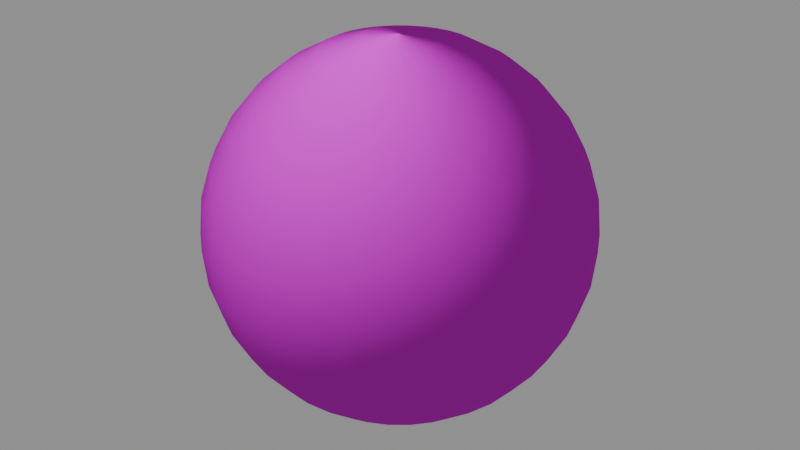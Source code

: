 # Source: wood_planks.blend  (saved by Blender 5.1.30; exported with 4.5.12 LTS)
import bpy
from mathutils import Matrix  # noqa: F401  (used for matrix-valued properties, if any)

bpy.ops.wm.read_factory_settings(use_empty=True)
scene = bpy.context.scene
scene.name = 'Scene'

# ---- collections
col_collection = bpy.data.collections.new('Collection'); scene.collection.children.link(col_collection)

# ---- images (referenced by path relative to the original .blend; pixels are not part of the script)
import os
ASSET_DIR = os.environ.get("B2B_ASSET_DIR", "")  # directory of the original .blend (textures are referenced by path, not embedded)
HERE = os.path.dirname(os.path.abspath(__file__))  # packed textures are extracted next to this script under _unpacked/

def load_image(name, relpath, width, height, colorspace="sRGB"):
    """Load a texture the original file referenced (path relative to the .blend, or extracted next to this script)."""
    p = next((c for c in (os.path.join(HERE, relpath), os.path.join(ASSET_DIR, relpath)) if relpath and os.path.exists(c)), "")
    if p:
        img = bpy.data.images.load(p, check_existing=True)
        img.name = name
    else:  # same state as the original file: an image datablock whose file is absent (Cycles renders it pink)
        img = bpy.data.images.new(name, width, height)
        img.source = "FILE"
        img.filepath = "//" + (relpath or name)
    img.colorspace_settings.name = colorspace
    return img
img_wood_planks_c_png = load_image('wood_planks_c.png', 'wood_planks_c.png', 1024, 1024, 'sRGB')
img_wood_planks_n_png = load_image('wood_planks_n.png', 'wood_planks_n.png', 1024, 1024, 'Non-Color')

# ---- materials (node trees are filled in below, after node groups)
mat_wood_planks = bpy.data.materials.new('wood_planks')
mat_wood_planks.use_backface_culling = True

# ---- material node trees
mat_wood_planks.use_nodes = True; mat_wood_planks.node_tree.nodes.clear()
_N = mat_wood_planks.node_tree.nodes; _L = mat_wood_planks.node_tree.links
n0 = _N.new('ShaderNodeBsdfPrincipled'); n0.name = 'Principled BSDF'; n0.location = (-10, 106)
n0.inputs[2].default_value = 1.0
n0.inputs[13].default_value = 0.0
n1 = _N.new('ShaderNodeOutputMaterial'); n1.name = 'Material Output'; n1.location = (390, 106)
n2 = _N.new('ShaderNodeTexImage'); n2.name = 'Image Texture'; n2.location = (-715, 377)
n2.image = img_wood_planks_c_png
n2.interpolation = 'Closest'
n3 = _N.new('ShaderNodeTexImage'); n3.name = 'Image Texture.002'; n3.location = (-712, -83)
n3.image = img_wood_planks_n_png
n3.interpolation = 'Closest'
n4 = _N.new('ShaderNodeNormalMap'); n4.name = 'Normal Map'; n4.location = (-331, -73)
_L.new(n0.outputs[0], n1.inputs[0])
_L.new(n2.outputs[0], n0.inputs[0])
_L.new(n3.outputs[0], n4.inputs[1])
_L.new(n4.outputs[0], n0.inputs[5])
n1.is_active_output = True

# ---- meshes
me_sphere = bpy.data.meshes.new('Sphere')
me_sphere.from_pydata([(0.0, 0.0, 0.5), (0.0, 0.2778, 0.4157), (0.0, 0.4157, 0.2778), (0.0, 0.4904, 0.09755), (0.0, 0.5, 0.0), (0.0, 0.4904, -0.09755), (0.0, 0.4157, -0.2778), (0.0, 0.0, -0.5), (0.01903, 0.09567, 0.4904), (0.03733, 0.1877, 0.4619), (0.05419, 0.2724, 0.4157), (0.06897, 0.3468, 0.3536), (0.08111, 0.4077, 0.2778), (0.09012, 0.4531, 0.1913), (0.09567, 0.481, 0.09755), (0.09755, 0.4904, 0.0), (0.09567, 0.481, -0.09755), (0.09012, 0.4531, -0.1913), (0.08111, 0.4077, -0.2778), (0.06897, 0.3468, -0.3536), (0.05419, 0.2724, -0.4157), (0.03733, 0.1877, -0.4619), (0.01903, 0.09567, -0.4904), (0.03733, 0.09012, 0.4904), (0.07322, 0.1768, 0.4619), (0.1063, 0.2566, 0.4157), (0.1353, 0.3266, 0.3536), (0.1591, 0.3841, 0.2778), (0.1768, 0.4268, 0.1913), (0.1877, 0.4531, 0.09755), (0.1913, 0.4619, 0.0), (0.1877, 0.4531, -0.09755), (0.1768, 0.4268, -0.1913), (0.1591, 0.3841, -0.2778), (0.1353, 0.3266, -0.3536), (0.1063, 0.2566, -0.4157), (0.07322, 0.1768, -0.4619), (0.03733, 0.09012, -0.4904), (0.05419, 0.08111, 0.4904), (0.1063, 0.1591, 0.4619), (0.1543, 0.231, 0.4157), (0.1964, 0.294, 0.3536), (0.231, 0.3457, 0.2778), (0.2566, 0.3841, 0.1913), (0.2724, 0.4077, 0.09755), (0.2778, 0.4157, 0.0), (0.2724, 0.4077, -0.09755), (0.2566, 0.3841, -0.1913), (0.231, 0.3457, -0.2778), (0.1964, 0.294, -0.3536), (0.1543, 0.231, -0.4157), (0.1063, 0.1591, -0.4619), (0.05419, 0.08111, -0.4904), (0.06897, 0.06897, 0.4904), (0.1353, 0.1353, 0.4619), (0.1964, 0.1964, 0.4157), (0.25, 0.25, 0.3536), (0.294, 0.294, 0.2778), (0.3266, 0.3266, 0.1913), (0.3468, 0.3468, 0.09755), (0.3536, 0.3536, 0.0), (0.3468, 0.3468, -0.09755), (0.3266, 0.3266, -0.1913), (0.294, 0.294, -0.2778), (0.25, 0.25, -0.3536), (0.1964, 0.1964, -0.4157), (0.1353, 0.1353, -0.4619), (0.06897, 0.06897, -0.4904), (0.08111, 0.05419, 0.4904), (0.1591, 0.1063, 0.4619), (0.231, 0.1543, 0.4157), (0.294, 0.1964, 0.3536), (0.3457, 0.231, 0.2778), (0.3841, 0.2566, 0.1913), (0.4077, 0.2724, 0.09755), (0.4157, 0.2778, 0.0), (0.4077, 0.2724, -0.09755), (0.3841, 0.2566, -0.1913), (0.3457, 0.231, -0.2778), (0.294, 0.1964, -0.3536), (0.231, 0.1543, -0.4157), (0.1591, 0.1063, -0.4619), (0.08111, 0.05419, -0.4904), (0.09012, 0.03733, 0.4904), (0.1768, 0.07322, 0.4619), (0.2566, 0.1063, 0.4157), (0.3266, 0.1353, 0.3536), (0.3841, 0.1591, 0.2778), (0.4268, 0.1768, 0.1913), (0.4531, 0.1877, 0.09755), (0.4619, 0.1913, 0.0), (0.4531, 0.1877, -0.09755), (0.4268, 0.1768, -0.1913), (0.3841, 0.1591, -0.2778), (0.3266, 0.1353, -0.3536), (0.2566, 0.1063, -0.4157), (0.1768, 0.07322, -0.4619), (0.09012, 0.03733, -0.4904), (0.09567, 0.01903, 0.4904), (0.1877, 0.03733, 0.4619), (0.2724, 0.05419, 0.4157), (0.3468, 0.06897, 0.3536), (0.4077, 0.08111, 0.2778), (0.4531, 0.09012, 0.1913), (0.481, 0.09567, 0.09755), (0.4904, 0.09755, 0.0), (0.481, 0.09567, -0.09755), (0.4531, 0.09012, -0.1913), (0.4077, 0.08111, -0.2778), (0.3468, 0.06897, -0.3536), (0.2724, 0.05419, -0.4157), (0.1877, 0.03733, -0.4619), (0.09567, 0.01903, -0.4904), (0.09755, -5.588e-09, 0.4904), (0.1913, -1.118e-08, 0.4619), (0.2778, -2.608e-08, 0.4157), (0.3536, 7.451e-09, 0.3536), (0.4157, -4.47e-08, 0.2778), (0.4619, 2.235e-08, 0.1913), (0.4904, -4.47e-08, 0.09755), (0.5, -8.196e-08, 0.0), (0.4904, -4.47e-08, -0.09755), (0.4619, 2.235e-08, -0.1913), (0.4157, -4.47e-08, -0.2778), (0.3536, 7.451e-09, -0.3536), (0.2778, -2.608e-08, -0.4157), (0.1913, -1.118e-08, -0.4619), (0.09755, -5.588e-09, -0.4904), (0.09567, -0.01903, 0.4904), (0.1877, -0.03733, 0.4619), (0.2724, -0.05419, 0.4157), (0.3468, -0.06897, 0.3536), (0.4077, -0.08111, 0.2778), (0.4531, -0.09012, 0.1913), (0.481, -0.09567, 0.09755), (0.4904, -0.09755, 0.0), (0.481, -0.09567, -0.09755), (0.4531, -0.09012, -0.1913), (0.4077, -0.08111, -0.2778), (0.3468, -0.06897, -0.3536), (0.2724, -0.05419, -0.4157), (0.1877, -0.03733, -0.4619), (0.09567, -0.01903, -0.4904), (0.09012, -0.03733, 0.4904), (0.1768, -0.07322, 0.4619), (0.2566, -0.1063, 0.4157), (0.3266, -0.1353, 0.3536), (0.3841, -0.1591, 0.2778), (0.4268, -0.1768, 0.1913), (0.4531, -0.1877, 0.09755), (0.4619, -0.1913, 0.0), (0.4531, -0.1877, -0.09755), (0.4268, -0.1768, -0.1913), (0.3841, -0.1591, -0.2778), (0.3266, -0.1353, -0.3536), (0.2566, -0.1063, -0.4157), (0.1768, -0.07322, -0.4619), (0.09012, -0.03733, -0.4904), (0.08111, -0.05419, 0.4904), (0.1591, -0.1063, 0.4619), (0.231, -0.1543, 0.4157), (0.294, -0.1964, 0.3536), (0.3457, -0.231, 0.2778), (0.3841, -0.2566, 0.1913), (0.4077, -0.2724, 0.09755), (0.4157, -0.2778, 0.0), (0.4077, -0.2724, -0.09755), (0.3841, -0.2566, -0.1913), (0.3457, -0.231, -0.2778), (0.294, -0.1964, -0.3536), (0.231, -0.1543, -0.4157), (0.1591, -0.1063, -0.4619), (0.08111, -0.05419, -0.4904), (0.06897, -0.06897, 0.4904), (0.1353, -0.1353, 0.4619), (0.1964, -0.1964, 0.4157), (0.25, -0.25, 0.3536), (0.294, -0.294, 0.2778), (0.3266, -0.3266, 0.1913), (0.3468, -0.3468, 0.09755), (0.3536, -0.3536, 0.0), (0.3468, -0.3468, -0.09755), (0.3266, -0.3266, -0.1913), (0.294, -0.294, -0.2778), (0.25, -0.25, -0.3536), (0.1964, -0.1964, -0.4157), (0.1353, -0.1353, -0.4619), (0.06897, -0.06897, -0.4904), (0.05419, -0.08111, 0.4904), (0.1063, -0.1591, 0.4619), (0.1543, -0.231, 0.4157), (0.1964, -0.294, 0.3536), (0.231, -0.3457, 0.2778), (0.2566, -0.3841, 0.1913), (0.2724, -0.4077, 0.09755), (0.2778, -0.4157, 0.0), (0.2724, -0.4077, -0.09755), (0.2566, -0.3841, -0.1913), (0.231, -0.3457, -0.2778), (0.1964, -0.294, -0.3536), (0.1543, -0.231, -0.4157), (0.1063, -0.1591, -0.4619), (0.05419, -0.08111, -0.4904), (0.03733, -0.09012, 0.4904), (0.07322, -0.1768, 0.4619), (0.1063, -0.2566, 0.4157), (0.1353, -0.3266, 0.3536), (0.1591, -0.3841, 0.2778), (0.1768, -0.4268, 0.1913), (0.1877, -0.4531, 0.09755), (0.1913, -0.4619, 0.0), (0.1877, -0.4531, -0.09755), (0.1768, -0.4268, -0.1913), (0.1591, -0.3841, -0.2778), (0.1353, -0.3266, -0.3536), (0.1063, -0.2566, -0.4157), (0.07322, -0.1768, -0.4619), (0.03733, -0.09012, -0.4904), (0.01903, -0.09567, 0.4904), (0.03733, -0.1877, 0.4619), (0.05419, -0.2724, 0.4157), (0.06897, -0.3468, 0.3536), (0.08111, -0.4077, 0.2778), (0.09012, -0.4531, 0.1913), (0.09567, -0.481, 0.09755), (0.09754, -0.4904, 0.0), (0.09567, -0.481, -0.09755), (0.09012, -0.4531, -0.1913), (0.08111, -0.4077, -0.2778), (0.06897, -0.3468, -0.3536), (0.05419, -0.2724, -0.4157), (0.03733, -0.1877, -0.4619), (0.01903, -0.09567, -0.4904), (-3.725e-09, -0.09755, 0.4904), (-2.608e-08, -0.1913, 0.4619), (-4.843e-08, -0.2778, 0.4157), (-7.451e-09, -0.3536, 0.3536), (-5.215e-08, -0.4157, 0.2778), (1.49e-08, -0.4619, 0.1913), (-6.706e-08, -0.4904, 0.09755), (-1.639e-07, -0.5, 0.0), (-6.706e-08, -0.4904, -0.09755), (1.49e-08, -0.4619, -0.1913), (-5.215e-08, -0.4157, -0.2778), (-7.451e-09, -0.3536, -0.3536), (-4.843e-08, -0.2778, -0.4157), (-2.608e-08, -0.1913, -0.4619), (-3.725e-09, -0.09755, -0.4904), (-0.01903, -0.09567, 0.4904), (-0.03733, -0.1877, 0.4619), (-0.05419, -0.2724, 0.4157), (-0.06897, -0.3468, 0.3536), (-0.08111, -0.4077, 0.2778), (-0.09012, -0.4531, 0.1913), (-0.09567, -0.481, 0.09755), (-0.09755, -0.4904, 0.0), (-0.09567, -0.481, -0.09755), (-0.09012, -0.4531, -0.1913), (-0.08111, -0.4077, -0.2778), (-0.06897, -0.3468, -0.3536), (-0.05419, -0.2724, -0.4157), (-0.03733, -0.1877, -0.4619), (-0.01903, -0.09567, -0.4904), (-0.03733, -0.09012, 0.4904), (-0.07322, -0.1768, 0.4619), (-0.1063, -0.2566, 0.4157), (-0.1353, -0.3266, 0.3536), (-0.1591, -0.3841, 0.2778), (-0.1768, -0.4268, 0.1913), (-0.1877, -0.4531, 0.09755), (-0.1913, -0.4619, 0.0), (-0.1877, -0.4531, -0.09755), (-0.1768, -0.4268, -0.1913), (-0.1591, -0.3841, -0.2778), (-0.1353, -0.3266, -0.3536), (-0.1063, -0.2566, -0.4157), (-0.07322, -0.1768, -0.4619), (-0.03733, -0.09012, -0.4904), (-0.05419, -0.08111, 0.4904), (-0.1063, -0.1591, 0.4619), (-0.1543, -0.231, 0.4157), (-0.1964, -0.294, 0.3536), (-0.231, -0.3457, 0.2778), (-0.2566, -0.3841, 0.1913), (-0.2724, -0.4077, 0.09755), (-0.2778, -0.4157, 0.0), (-0.2724, -0.4077, -0.09755), (-0.2566, -0.3841, -0.1913), (-0.231, -0.3457, -0.2778), (-0.1964, -0.294, -0.3536), (-0.1543, -0.231, -0.4157), (-0.1063, -0.1591, -0.4619), (-0.05419, -0.08111, -0.4904), (-0.06897, -0.06897, 0.4904), (-0.1353, -0.1353, 0.4619), (-0.1964, -0.1964, 0.4157), (-0.25, -0.25, 0.3536), (-0.294, -0.294, 0.2778), (-0.3266, -0.3266, 0.1913), (-0.3468, -0.3468, 0.09755), (-0.3536, -0.3536, 0.0), (-0.3468, -0.3468, -0.09755), (-0.3266, -0.3266, -0.1913), (-0.294, -0.294, -0.2778), (-0.25, -0.25, -0.3536), (-0.1964, -0.1964, -0.4157), (-0.1353, -0.1353, -0.4619), (-0.06897, -0.06897, -0.4904), (-0.08111, -0.05419, 0.4904), (-0.1591, -0.1063, 0.4619), (-0.231, -0.1543, 0.4157), (-0.294, -0.1964, 0.3536), (-0.3457, -0.231, 0.2778), (-0.3841, -0.2566, 0.1913), (-0.4077, -0.2724, 0.09755), (-0.4157, -0.2778, 0.0), (-0.4077, -0.2724, -0.09755), (-0.3841, -0.2566, -0.1913), (-0.3457, -0.231, -0.2778), (-0.294, -0.1964, -0.3536), (-0.231, -0.1543, -0.4157), (-0.1591, -0.1063, -0.4619), (-0.08111, -0.05419, -0.4904), (-0.09012, -0.03733, 0.4904), (-0.1768, -0.07322, 0.4619), (-0.2566, -0.1063, 0.4157), (-0.3266, -0.1353, 0.3536), (-0.3841, -0.1591, 0.2778), (-0.4268, -0.1768, 0.1913), (-0.4531, -0.1877, 0.09755), (-0.4619, -0.1913, 0.0), (-0.4531, -0.1877, -0.09755), (-0.4268, -0.1768, -0.1913), (-0.3841, -0.1591, -0.2778), (-0.3266, -0.1353, -0.3536), (-0.2566, -0.1063, -0.4157), (-0.1768, -0.07322, -0.4619), (-0.09012, -0.03733, -0.4904), (-0.09567, -0.01903, 0.4904), (-0.1877, -0.03733, 0.4619), (-0.2724, -0.05419, 0.4157), (-0.3468, -0.06897, 0.3536), (-0.4077, -0.08111, 0.2778), (-0.4531, -0.09012, 0.1913), (-0.481, -0.09567, 0.09755), (-0.4904, -0.09754, 0.0), (-0.481, -0.09567, -0.09755), (-0.4531, -0.09012, -0.1913), (-0.4077, -0.08111, -0.2778), (-0.3468, -0.06897, -0.3536), (-0.2724, -0.05419, -0.4157), (-0.1877, -0.03733, -0.4619), (-0.09567, -0.01903, -0.4904), (-0.09755, 9.313e-09, 0.4904), (-0.1913, 2.608e-08, 0.4619), (-0.2778, 7.451e-08, 0.4157), (-0.3536, 1.49e-08, 0.3536), (-0.4157, 8.196e-08, 0.2778), (-0.4619, 7.451e-09, 0.1913), (-0.4904, 1.341e-07, 0.09755), (-0.5, 2.235e-07, 0.0), (-0.4904, 1.341e-07, -0.09755), (-0.4619, 7.451e-09, -0.1913), (-0.4157, 8.196e-08, -0.2778), (-0.3536, 1.49e-08, -0.3536), (-0.2778, 7.451e-08, -0.4157), (-0.1913, 2.608e-08, -0.4619), (-0.09755, 9.313e-09, -0.4904), (-0.09567, 0.01903, 0.4904), (-0.1877, 0.03733, 0.4619), (-0.2724, 0.05419, 0.4157), (-0.3468, 0.06897, 0.3536), (-0.4077, 0.08111, 0.2778), (-0.4531, 0.09012, 0.1913), (-0.481, 0.09567, 0.09755), (-0.4904, 0.09755, 0.0), (-0.481, 0.09567, -0.09755), (-0.4531, 0.09012, -0.1913), (-0.4077, 0.08111, -0.2778), (-0.3468, 0.06897, -0.3536), (-0.2724, 0.05419, -0.4157), (-0.1877, 0.03733, -0.4619), (-0.09567, 0.01903, -0.4904), (-0.09012, 0.03733, 0.4904), (-0.1768, 0.07322, 0.4619), (-0.2566, 0.1063, 0.4157), (-0.3266, 0.1353, 0.3536), (-0.3841, 0.1591, 0.2778), (-0.4268, 0.1768, 0.1913), (-0.4531, 0.1877, 0.09755), (-0.4619, 0.1913, 0.0), (-0.4531, 0.1877, -0.09755), (-0.4268, 0.1768, -0.1913), (-0.3841, 0.1591, -0.2778), (-0.3266, 0.1353, -0.3536), (-0.2566, 0.1063, -0.4157), (-0.1768, 0.07322, -0.4619), (-0.09012, 0.03733, -0.4904), (-0.08111, 0.05419, 0.4904), (-0.1591, 0.1063, 0.4619), (-0.231, 0.1543, 0.4157), (-0.294, 0.1964, 0.3536), (-0.3457, 0.231, 0.2778), (-0.3841, 0.2566, 0.1913), (-0.4077, 0.2724, 0.09755), (-0.4157, 0.2778, 0.0), (-0.4077, 0.2724, -0.09755), (-0.3841, 0.2566, -0.1913), (-0.3457, 0.231, -0.2778), (-0.294, 0.1964, -0.3536), (-0.231, 0.1543, -0.4157), (-0.1591, 0.1063, -0.4619), (-0.08111, 0.05419, -0.4904), (-0.06897, 0.06897, 0.4904), (-0.1353, 0.1353, 0.4619), (-0.1964, 0.1964, 0.4157), (-0.25, 0.25, 0.3536), (-0.294, 0.294, 0.2778), (-0.3266, 0.3266, 0.1913), (-0.3468, 0.3468, 0.09755), (-0.3536, 0.3536, 0.0), (-0.3468, 0.3468, -0.09755), (-0.3266, 0.3266, -0.1913), (-0.294, 0.294, -0.2778), (-0.25, 0.25, -0.3536), (-0.1964, 0.1964, -0.4157), (-0.1353, 0.1353, -0.4619), (-0.06897, 0.06897, -0.4904), (-0.05419, 0.08111, 0.4904), (-0.1063, 0.1591, 0.4619), (-0.1543, 0.231, 0.4157), (-0.1964, 0.294, 0.3536), (-0.231, 0.3457, 0.2778), (-0.2566, 0.3841, 0.1913), (-0.2724, 0.4077, 0.09755), (-0.2778, 0.4157, 0.0), (-0.2724, 0.4077, -0.09755), (-0.2566, 0.3841, -0.1913), (-0.231, 0.3457, -0.2778), (-0.1964, 0.294, -0.3536), (-0.1543, 0.231, -0.4157), (-0.1063, 0.1591, -0.4619), (-0.05419, 0.08111, -0.4904), (-0.03733, 0.09012, 0.4904), (-0.07322, 0.1768, 0.4619), (-0.1063, 0.2566, 0.4157), (-0.1353, 0.3266, 0.3536), (-0.1591, 0.3841, 0.2778), (-0.1768, 0.4268, 0.1913), (-0.1877, 0.4531, 0.09755), (-0.1913, 0.4619, 0.0), (-0.1877, 0.4531, -0.09755), (-0.1768, 0.4268, -0.1913), (-0.1591, 0.3841, -0.2778), (-0.1353, 0.3266, -0.3536), (-0.1063, 0.2566, -0.4157), (-0.07322, 0.1768, -0.4619), (-0.03733, 0.09012, -0.4904), (-0.01903, 0.09567, 0.4904), (-0.03733, 0.1877, 0.4619), (-0.05419, 0.2724, 0.4157), (-0.06897, 0.3468, 0.3536), (-0.08111, 0.4077, 0.2778), (-0.09012, 0.4531, 0.1913), (-0.09567, 0.481, 0.09755), (-0.09754, 0.4904, 0.0), (-0.09567, 0.481, -0.09755), (-0.09012, 0.4531, -0.1913), (-0.08111, 0.4077, -0.2778), (-0.06897, 0.3468, -0.3536), (-0.05419, 0.2724, -0.4157), (-0.03733, 0.1877, -0.4619), (-0.01903, 0.09567, -0.4904), (7.451e-09, 0.09755, 0.4904), (3.353e-08, 0.1913, 0.4619), (4.47e-08, 0.3536, 0.3536), (2.98e-08, 0.4619, 0.1913), (2.98e-08, 0.4619, -0.1913), (4.47e-08, 0.3536, -0.3536), (1.08e-07, 0.2778, -0.4157), (3.353e-08, 0.1913, -0.4619), (7.451e-09, 0.09755, -0.4904)], [], [(477, 5, 16, 17), (1, 474, 9, 10), (6, 477, 17, 18), (475, 1, 10, 11), (478, 6, 18, 19), (2, 475, 11, 12), (479, 478, 19, 20), (476, 2, 12, 13), (480, 479, 20, 21), (3, 476, 13, 14), (481, 480, 21, 22), (4, 3, 14, 15), (473, 0, 8), (7, 481, 22), (5, 4, 15, 16), (474, 473, 8, 9), (16, 15, 30, 31), (9, 8, 23, 24), (17, 16, 31, 32), (10, 9, 24, 25), (18, 17, 32, 33), (11, 10, 25, 26), (19, 18, 33, 34), (12, 11, 26, 27), (20, 19, 34, 35), (13, 12, 27, 28), (21, 20, 35, 36), (14, 13, 28, 29), (22, 21, 36, 37), (15, 14, 29, 30), (8, 0, 23), (7, 22, 37), (35, 34, 49, 50), (28, 27, 42, 43), (36, 35, 50, 51), (29, 28, 43, 44), (37, 36, 51, 52), (30, 29, 44, 45), (23, 0, 38), (7, 37, 52), (31, 30, 45, 46), (24, 23, 38, 39), (32, 31, 46, 47), (25, 24, 39, 40), (33, 32, 47, 48), (26, 25, 40, 41), (34, 33, 48, 49), (27, 26, 41, 42), (39, 38, 53, 54), (47, 46, 61, 62), (40, 39, 54, 55), (48, 47, 62, 63), (41, 40, 55, 56), (49, 48, 63, 64), (42, 41, 56, 57), (50, 49, 64, 65), (43, 42, 57, 58), (51, 50, 65, 66), (44, 43, 58, 59), (52, 51, 66, 67), (45, 44, 59, 60), (38, 0, 53), (7, 52, 67), (46, 45, 60, 61), (58, 57, 72, 73), (66, 65, 80, 81), (59, 58, 73, 74), (67, 66, 81, 82), (60, 59, 74, 75), (53, 0, 68), (7, 67, 82), (61, 60, 75, 76), (54, 53, 68, 69), (62, 61, 76, 77), (55, 54, 69, 70), (63, 62, 77, 78), (56, 55, 70, 71), (64, 63, 78, 79), (57, 56, 71, 72), (65, 64, 79, 80), (77, 76, 91, 92), (70, 69, 84, 85), (78, 77, 92, 93), (71, 70, 85, 86), (79, 78, 93, 94), (72, 71, 86, 87), (80, 79, 94, 95), (73, 72, 87, 88), (81, 80, 95, 96), (74, 73, 88, 89), (82, 81, 96, 97), (75, 74, 89, 90), (68, 0, 83), (7, 82, 97), (76, 75, 90, 91), (69, 68, 83, 84), (96, 95, 110, 111), (89, 88, 103, 104), (97, 96, 111, 112), (90, 89, 104, 105), (83, 0, 98), (7, 97, 112), (91, 90, 105, 106), (84, 83, 98, 99), (92, 91, 106, 107), (85, 84, 99, 100), (93, 92, 107, 108), (86, 85, 100, 101), (94, 93, 108, 109), (87, 86, 101, 102), (95, 94, 109, 110), (88, 87, 102, 103), (108, 107, 122, 123), (101, 100, 115, 116), (109, 108, 123, 124), (102, 101, 116, 117), (110, 109, 124, 125), (103, 102, 117, 118), (111, 110, 125, 126), (104, 103, 118, 119), (112, 111, 126, 127), (105, 104, 119, 120), (98, 0, 113), (7, 112, 127), (106, 105, 120, 121), (99, 98, 113, 114), (107, 106, 121, 122), (100, 99, 114, 115), (127, 126, 141, 142), (120, 119, 134, 135), (113, 0, 128), (7, 127, 142), (121, 120, 135, 136), (114, 113, 128, 129), (122, 121, 136, 137), (115, 114, 129, 130), (123, 122, 137, 138), (116, 115, 130, 131), (124, 123, 138, 139), (117, 116, 131, 132), (125, 124, 139, 140), (118, 117, 132, 133), (126, 125, 140, 141), (119, 118, 133, 134), (131, 130, 145, 146), (139, 138, 153, 154), (132, 131, 146, 147), (140, 139, 154, 155), (133, 132, 147, 148), (141, 140, 155, 156), (134, 133, 148, 149), (142, 141, 156, 157), (135, 134, 149, 150), (128, 0, 143), (7, 142, 157), (136, 135, 150, 151), (129, 128, 143, 144), (137, 136, 151, 152), (130, 129, 144, 145), (138, 137, 152, 153), (150, 149, 164, 165), (143, 0, 158), (7, 157, 172), (151, 150, 165, 166), (144, 143, 158, 159), (152, 151, 166, 167), (145, 144, 159, 160), (153, 152, 167, 168), (146, 145, 160, 161), (154, 153, 168, 169), (147, 146, 161, 162), (155, 154, 169, 170), (148, 147, 162, 163), (156, 155, 170, 171), (149, 148, 163, 164), (157, 156, 171, 172), (169, 168, 183, 184), (162, 161, 176, 177), (170, 169, 184, 185), (163, 162, 177, 178), (171, 170, 185, 186), (164, 163, 178, 179), (172, 171, 186, 187), (165, 164, 179, 180), (158, 0, 173), (7, 172, 187), (166, 165, 180, 181), (159, 158, 173, 174), (167, 166, 181, 182), (160, 159, 174, 175), (168, 167, 182, 183), (161, 160, 175, 176), (173, 0, 188), (7, 187, 202), (181, 180, 195, 196), (174, 173, 188, 189), (182, 181, 196, 197), (175, 174, 189, 190), (183, 182, 197, 198), (176, 175, 190, 191), (184, 183, 198, 199), (177, 176, 191, 192), (185, 184, 199, 200), (178, 177, 192, 193), (186, 185, 200, 201), (179, 178, 193, 194), (187, 186, 201, 202), (180, 179, 194, 195), (192, 191, 206, 207), (200, 199, 214, 215), (193, 192, 207, 208), (201, 200, 215, 216), (194, 193, 208, 209), (202, 201, 216, 217), (195, 194, 209, 210), (188, 0, 203), (7, 202, 217), (196, 195, 210, 211), (189, 188, 203, 204), (197, 196, 211, 212), (190, 189, 204, 205), (198, 197, 212, 213), (191, 190, 205, 206), (199, 198, 213, 214), (211, 210, 225, 226), (204, 203, 218, 219), (212, 211, 226, 227), (205, 204, 219, 220), (213, 212, 227, 228), (206, 205, 220, 221), (214, 213, 228, 229), (207, 206, 221, 222), (215, 214, 229, 230), (208, 207, 222, 223), (216, 215, 230, 231), (209, 208, 223, 224), (217, 216, 231, 232), (210, 209, 224, 225), (203, 0, 218), (7, 217, 232), (230, 229, 244, 245), (223, 222, 237, 238), (231, 230, 245, 246), (224, 223, 238, 239), (232, 231, 246, 247), (225, 224, 239, 240), (218, 0, 233), (7, 232, 247), (226, 225, 240, 241), (219, 218, 233, 234), (227, 226, 241, 242), (220, 219, 234, 235), (228, 227, 242, 243), (221, 220, 235, 236), (229, 228, 243, 244), (222, 221, 236, 237), (242, 241, 256, 257), (235, 234, 249, 250), (243, 242, 257, 258), (236, 235, 250, 251), (244, 243, 258, 259), (237, 236, 251, 252), (245, 244, 259, 260), (238, 237, 252, 253), (246, 245, 260, 261), (239, 238, 253, 254), (247, 246, 261, 262), (240, 239, 254, 255), (233, 0, 248), (7, 247, 262), (241, 240, 255, 256), (234, 233, 248, 249), (261, 260, 275, 276), (254, 253, 268, 269), (262, 261, 276, 277), (255, 254, 269, 270), (248, 0, 263), (7, 262, 277), (256, 255, 270, 271), (249, 248, 263, 264), (257, 256, 271, 272), (250, 249, 264, 265), (258, 257, 272, 273), (251, 250, 265, 266), (259, 258, 273, 274), (252, 251, 266, 267), (260, 259, 274, 275), (253, 252, 267, 268), (265, 264, 279, 280), (273, 272, 287, 288), (266, 265, 280, 281), (274, 273, 288, 289), (267, 266, 281, 282), (275, 274, 289, 290), (268, 267, 282, 283), (276, 275, 290, 291), (269, 268, 283, 284), (277, 276, 291, 292), (270, 269, 284, 285), (263, 0, 278), (7, 277, 292), (271, 270, 285, 286), (264, 263, 278, 279), (272, 271, 286, 287), (284, 283, 298, 299), (292, 291, 306, 307), (285, 284, 299, 300), (278, 0, 293), (7, 292, 307), (286, 285, 300, 301), (279, 278, 293, 294), (287, 286, 301, 302), (280, 279, 294, 295), (288, 287, 302, 303), (281, 280, 295, 296), (289, 288, 303, 304), (282, 281, 296, 297), (290, 289, 304, 305), (283, 282, 297, 298), (291, 290, 305, 306), (303, 302, 317, 318), (296, 295, 310, 311), (304, 303, 318, 319), (297, 296, 311, 312), (305, 304, 319, 320), (298, 297, 312, 313), (306, 305, 320, 321), (299, 298, 313, 314), (307, 306, 321, 322), (300, 299, 314, 315), (293, 0, 308), (7, 307, 322), (301, 300, 315, 316), (294, 293, 308, 309), (302, 301, 316, 317), (295, 294, 309, 310), (322, 321, 336, 337), (315, 314, 329, 330), (308, 0, 323), (7, 322, 337), (316, 315, 330, 331), (309, 308, 323, 324), (317, 316, 331, 332), (310, 309, 324, 325), (318, 317, 332, 333), (311, 310, 325, 326), (319, 318, 333, 334), (312, 311, 326, 327), (320, 319, 334, 335), (313, 312, 327, 328), (321, 320, 335, 336), (314, 313, 328, 329), (326, 325, 340, 341), (334, 333, 348, 349), (327, 326, 341, 342), (335, 334, 349, 350), (328, 327, 342, 343), (336, 335, 350, 351), (329, 328, 343, 344), (337, 336, 351, 352), (330, 329, 344, 345), (323, 0, 338), (7, 337, 352), (331, 330, 345, 346), (324, 323, 338, 339), (332, 331, 346, 347), (325, 324, 339, 340), (333, 332, 347, 348), (345, 344, 359, 360), (338, 0, 353), (7, 352, 367), (346, 345, 360, 361), (339, 338, 353, 354), (347, 346, 361, 362), (340, 339, 354, 355), (348, 347, 362, 363), (341, 340, 355, 356), (349, 348, 363, 364), (342, 341, 356, 357), (350, 349, 364, 365), (343, 342, 357, 358), (351, 350, 365, 366), (344, 343, 358, 359), (352, 351, 366, 367), (364, 363, 378, 379), (357, 356, 371, 372), (365, 364, 379, 380), (358, 357, 372, 373), (366, 365, 380, 381), (359, 358, 373, 374), (367, 366, 381, 382), (360, 359, 374, 375), (353, 0, 368), (7, 367, 382), (361, 360, 375, 376), (354, 353, 368, 369), (362, 361, 376, 377), (355, 354, 369, 370), (363, 362, 377, 378), (356, 355, 370, 371), (7, 382, 397), (376, 375, 390, 391), (369, 368, 383, 384), (377, 376, 391, 392), (370, 369, 384, 385), (378, 377, 392, 393), (371, 370, 385, 386), (379, 378, 393, 394), (372, 371, 386, 387), (380, 379, 394, 395), (373, 372, 387, 388), (381, 380, 395, 396), (374, 373, 388, 389), (382, 381, 396, 397), (375, 374, 389, 390), (368, 0, 383), (395, 394, 409, 410), (388, 387, 402, 403), (396, 395, 410, 411), (389, 388, 403, 404), (397, 396, 411, 412), (390, 389, 404, 405), (383, 0, 398), (7, 397, 412), (391, 390, 405, 406), (384, 383, 398, 399), (392, 391, 406, 407), (385, 384, 399, 400), (393, 392, 407, 408), (386, 385, 400, 401), (394, 393, 408, 409), (387, 386, 401, 402), (399, 398, 413, 414), (407, 406, 421, 422), (400, 399, 414, 415), (408, 407, 422, 423), (401, 400, 415, 416), (409, 408, 423, 424), (402, 401, 416, 417), (410, 409, 424, 425), (403, 402, 417, 418), (411, 410, 425, 426), (404, 403, 418, 419), (412, 411, 426, 427), (405, 404, 419, 420), (398, 0, 413), (7, 412, 427), (406, 405, 420, 421), (418, 417, 432, 433), (426, 425, 440, 441), (419, 418, 433, 434), (427, 426, 441, 442), (420, 419, 434, 435), (413, 0, 428), (7, 427, 442), (421, 420, 435, 436), (414, 413, 428, 429), (422, 421, 436, 437), (415, 414, 429, 430), (423, 422, 437, 438), (416, 415, 430, 431), (424, 423, 438, 439), (417, 416, 431, 432), (425, 424, 439, 440), (437, 436, 451, 452), (430, 429, 444, 445), (438, 437, 452, 453), (431, 430, 445, 446), (439, 438, 453, 454), (432, 431, 446, 447), (440, 439, 454, 455), (433, 432, 447, 448), (441, 440, 455, 456), (434, 433, 448, 449), (442, 441, 456, 457), (435, 434, 449, 450), (428, 0, 443), (7, 442, 457), (436, 435, 450, 451), (429, 428, 443, 444), (456, 455, 470, 471), (449, 448, 463, 464), (457, 456, 471, 472), (450, 449, 464, 465), (443, 0, 458), (7, 457, 472), (451, 450, 465, 466), (444, 443, 458, 459), (452, 451, 466, 467), (445, 444, 459, 460), (453, 452, 467, 468), (446, 445, 460, 461), (454, 453, 468, 469), (447, 446, 461, 462), (455, 454, 469, 470), (448, 447, 462, 463), (460, 459, 474, 1), (468, 467, 477, 6), (461, 460, 1, 475), (469, 468, 6, 478), (462, 461, 475, 2), (470, 469, 478, 479), (463, 462, 2, 476), (471, 470, 479, 480), (464, 463, 476, 3), (472, 471, 480, 481), (465, 464, 3, 4), (458, 0, 473), (7, 472, 481), (466, 465, 4, 5), (459, 458, 473, 474), (467, 466, 5, 477)])
me_sphere.polygons.foreach_set('use_smooth', [True] * 512)
_uv = me_sphere.uv_layers.new(name='UVMap')
_uv.uv.foreach_set('vector', [1.0, 0.25, 1.0, 0.375, 0.9375, 0.375, 0.9375, 0.25, 1.0, 1.125, 1.0, 1.25, 0.9375, 1.25, 0.9375, 1.125, 1.0, 0.125, 1.0, 0.25, 0.9375, 0.25, 0.9375, 0.125, 1.0, 1.0, 1.0, 1.125, 0.9375, 1.125, 0.9375, 1.0, 1.0, 0.0, 1.0, 0.125, 0.9375, 0.125, 0.9375, 0.0, 1.0, 0.875, 1.0, 1.0, 0.9375, 1.0, 0.9375, 0.875, 1.0, -0.125, 1.0, 0.0, 0.9375, 0.0, 0.9375, -0.125, 1.0, 0.75, 1.0, 0.875, 0.9375, 0.875, 0.9375, 0.75, 1.0, -0.25, 1.0, -0.125, 0.9375, -0.125, 0.9375, -0.25, 1.0, 0.625, 1.0, 0.75, 0.9375, 0.75, 0.9375, 0.625, 1.0, -0.375, 1.0, -0.25, 0.9375, -0.25, 0.9375, -0.375, 1.0, 0.5, 1.0, 0.625, 0.9375, 0.625, 0.9375, 0.5, 1.0, 1.375, 0.9688, 1.5, 0.9375, 1.375, 0.9688, -0.5, 1.0, -0.375, 0.9375, -0.375, 1.0, 0.375, 1.0, 0.5, 0.9375, 0.5, 0.9375, 0.375, 1.0, 1.25, 1.0, 1.375, 0.9375, 1.375, 0.9375, 1.25, 0.9375, 0.375, 0.9375, 0.5, 0.875, 0.5, 0.875, 0.375, 0.9375, 1.25, 0.9375, 1.375, 0.875, 1.375, 0.875, 1.25, 0.9375, 0.25, 0.9375, 0.375, 0.875, 0.375, 0.875, 0.25, 0.9375, 1.125, 0.9375, 1.25, 0.875, 1.25, 0.875, 1.125, 0.9375, 0.125, 0.9375, 0.25, 0.875, 0.25, 0.875, 0.125, 0.9375, 1.0, 0.9375, 1.125, 0.875, 1.125, 0.875, 1.0, 0.9375, 0.0, 0.9375, 0.125, 0.875, 0.125, 0.875, 0.0, 0.9375, 0.875, 0.9375, 1.0, 0.875, 1.0, 0.875, 0.875, 0.9375, -0.125, 0.9375, 0.0, 0.875, 0.0, 0.875, -0.125, 0.9375, 0.75, 0.9375, 0.875, 0.875, 0.875, 0.875, 0.75, 0.9375, -0.25, 0.9375, -0.125, 0.875, -0.125, 0.875, -0.25, 0.9375, 0.625, 0.9375, 0.75, 0.875, 0.75, 0.875, 0.625, 0.9375, -0.375, 0.9375, -0.25, 0.875, -0.25, 0.875, -0.375, 0.9375, 0.5, 0.9375, 0.625, 0.875, 0.625, 0.875, 0.5, 0.9375, 1.375, 0.9062, 1.5, 0.875, 1.375, 0.9062, -0.5, 0.9375, -0.375, 0.875, -0.375, 0.875, -0.125, 0.875, 0.0, 0.8125, 0.0, 0.8125, -0.125, 0.875, 0.75, 0.875, 0.875, 0.8125, 0.875, 0.8125, 0.75, 0.875, -0.25, 0.875, -0.125, 0.8125, -0.125, 0.8125, -0.25, 0.875, 0.625, 0.875, 0.75, 0.8125, 0.75, 0.8125, 0.625, 0.875, -0.375, 0.875, -0.25, 0.8125, -0.25, 0.8125, -0.375, 0.875, 0.5, 0.875, 0.625, 0.8125, 0.625, 0.8125, 0.5, 0.875, 1.375, 0.8438, 1.5, 0.8125, 1.375, 0.8438, -0.5, 0.875, -0.375, 0.8125, -0.375, 0.875, 0.375, 0.875, 0.5, 0.8125, 0.5, 0.8125, 0.375, 0.875, 1.25, 0.875, 1.375, 0.8125, 1.375, 0.8125, 1.25, 0.875, 0.25, 0.875, 0.375, 0.8125, 0.375, 0.8125, 0.25, 0.875, 1.125, 0.875, 1.25, 0.8125, 1.25, 0.8125, 1.125, 0.875, 0.125, 0.875, 0.25, 0.8125, 0.25, 0.8125, 0.125, 0.875, 1.0, 0.875, 1.125, 0.8125, 1.125, 0.8125, 1.0, 0.875, 0.0, 0.875, 0.125, 0.8125, 0.125, 0.8125, 0.0, 0.875, 0.875, 0.875, 1.0, 0.8125, 1.0, 0.8125, 0.875, 0.8125, 1.25, 0.8125, 1.375, 0.75, 1.375, 0.75, 1.25, 0.8125, 0.25, 0.8125, 0.375, 0.75, 0.375, 0.75, 0.25, 0.8125, 1.125, 0.8125, 1.25, 0.75, 1.25, 0.75, 1.125, 0.8125, 0.125, 0.8125, 0.25, 0.75, 0.25, 0.75, 0.125, 0.8125, 1.0, 0.8125, 1.125, 0.75, 1.125, 0.75, 1.0, 0.8125, 0.0, 0.8125, 0.125, 0.75, 0.125, 0.75, 0.0, 0.8125, 0.875, 0.8125, 1.0, 0.75, 1.0, 0.75, 0.875, 0.8125, -0.125, 0.8125, 0.0, 0.75, 0.0, 0.75, -0.125, 0.8125, 0.75, 0.8125, 0.875, 0.75, 0.875, 0.75, 0.75, 0.8125, -0.25, 0.8125, -0.125, 0.75, -0.125, 0.75, -0.25, 0.8125, 0.625, 0.8125, 0.75, 0.75, 0.75, 0.75, 0.625, 0.8125, -0.375, 0.8125, -0.25, 0.75, -0.25, 0.75, -0.375, 0.8125, 0.5, 0.8125, 0.625, 0.75, 0.625, 0.75, 0.5, 0.8125, 1.375, 0.7812, 1.5, 0.75, 1.375, 0.7812, -0.5, 0.8125, -0.375, 0.75, -0.375, 0.8125, 0.375, 0.8125, 0.5, 0.75, 0.5, 0.75, 0.375, 0.75, 0.75, 0.75, 0.875, 0.6875, 0.875, 0.6875, 0.75, 0.75, -0.25, 0.75, -0.125, 0.6875, -0.125, 0.6875, -0.25, 0.75, 0.625, 0.75, 0.75, 0.6875, 0.75, 0.6875, 0.625, 0.75, -0.375, 0.75, -0.25, 0.6875, -0.25, 0.6875, -0.375, 0.75, 0.5, 0.75, 0.625, 0.6875, 0.625, 0.6875, 0.5, 0.75, 1.375, 0.7188, 1.5, 0.6875, 1.375, 0.7188, -0.5, 0.75, -0.375, 0.6875, -0.375, 0.75, 0.375, 0.75, 0.5, 0.6875, 0.5, 0.6875, 0.375, 0.75, 1.25, 0.75, 1.375, 0.6875, 1.375, 0.6875, 1.25, 0.75, 0.25, 0.75, 0.375, 0.6875, 0.375, 0.6875, 0.25, 0.75, 1.125, 0.75, 1.25, 0.6875, 1.25, 0.6875, 1.125, 0.75, 0.125, 0.75, 0.25, 0.6875, 0.25, 0.6875, 0.125, 0.75, 1.0, 0.75, 1.125, 0.6875, 1.125, 0.6875, 1.0, 0.75, 0.0, 0.75, 0.125, 0.6875, 0.125, 0.6875, 0.0, 0.75, 0.875, 0.75, 1.0, 0.6875, 1.0, 0.6875, 0.875, 0.75, -0.125, 0.75, 0.0, 0.6875, 0.0, 0.6875, -0.125, 0.6875, 0.25, 0.6875, 0.375, 0.625, 0.375, 0.625, 0.25, 0.6875, 1.125, 0.6875, 1.25, 0.625, 1.25, 0.625, 1.125, 0.6875, 0.125, 0.6875, 0.25, 0.625, 0.25, 0.625, 0.125, 0.6875, 1.0, 0.6875, 1.125, 0.625, 1.125, 0.625, 1.0, 0.6875, 0.0, 0.6875, 0.125, 0.625, 0.125, 0.625, 0.0, 0.6875, 0.875, 0.6875, 1.0, 0.625, 1.0, 0.625, 0.875, 0.6875, -0.125, 0.6875, 0.0, 0.625, 0.0, 0.625, -0.125, 0.6875, 0.75, 0.6875, 0.875, 0.625, 0.875, 0.625, 0.75, 0.6875, -0.25, 0.6875, -0.125, 0.625, -0.125, 0.625, -0.25, 0.6875, 0.625, 0.6875, 0.75, 0.625, 0.75, 0.625, 0.625, 0.6875, -0.375, 0.6875, -0.25, 0.625, -0.25, 0.625, -0.375, 0.6875, 0.5, 0.6875, 0.625, 0.625, 0.625, 0.625, 0.5, 0.6875, 1.375, 0.6562, 1.5, 0.625, 1.375, 0.6562, -0.5, 0.6875, -0.375, 0.625, -0.375, 0.6875, 0.375, 0.6875, 0.5, 0.625, 0.5, 0.625, 0.375, 0.6875, 1.25, 0.6875, 1.375, 0.625, 1.375, 0.625, 1.25, 0.625, -0.25, 0.625, -0.125, 0.5625, -0.125, 0.5625, -0.25, 0.625, 0.625, 0.625, 0.75, 0.5625, 0.75, 0.5625, 0.625, 0.625, -0.375, 0.625, -0.25, 0.5625, -0.25, 0.5625, -0.375, 0.625, 0.5, 0.625, 0.625, 0.5625, 0.625, 0.5625, 0.5, 0.625, 1.375, 0.5938, 1.5, 0.5625, 1.375, 0.5938, -0.5, 0.625, -0.375, 0.5625, -0.375, 0.625, 0.375, 0.625, 0.5, 0.5625, 0.5, 0.5625, 0.375, 0.625, 1.25, 0.625, 1.375, 0.5625, 1.375, 0.5625, 1.25, 0.625, 0.25, 0.625, 0.375, 0.5625, 0.375, 0.5625, 0.25, 0.625, 1.125, 0.625, 1.25, 0.5625, 1.25, 0.5625, 1.125, 0.625, 0.125, 0.625, 0.25, 0.5625, 0.25, 0.5625, 0.125, 0.625, 1.0, 0.625, 1.125, 0.5625, 1.125, 0.5625, 1.0, 0.625, 0.0, 0.625, 0.125, 0.5625, 0.125, 0.5625, 0.0, 0.625, 0.875, 0.625, 1.0, 0.5625, 1.0, 0.5625, 0.875, 0.625, -0.125, 0.625, 0.0, 0.5625, 0.0, 0.5625, -0.125, 0.625, 0.75, 0.625, 0.875, 0.5625, 0.875, 0.5625, 0.75, 0.5625, 0.125, 0.5625, 0.25, 0.5, 0.25, 0.5, 0.125, 0.5625, 1.0, 0.5625, 1.125, 0.5, 1.125, 0.5, 1.0, 0.5625, 0.0, 0.5625, 0.125, 0.5, 0.125, 0.5, 0.0, 0.5625, 0.875, 0.5625, 1.0, 0.5, 1.0, 0.5, 0.875, 0.5625, -0.125, 0.5625, 0.0, 0.5, 0.0, 0.5, -0.125, 0.5625, 0.75, 0.5625, 0.875, 0.5, 0.875, 0.5, 0.75, 0.5625, -0.25, 0.5625, -0.125, 0.5, -0.125, 0.5, -0.25, 0.5625, 0.625, 0.5625, 0.75, 0.5, 0.75, 0.5, 0.625, 0.5625, -0.375, 0.5625, -0.25, 0.5, -0.25, 0.5, -0.375, 0.5625, 0.5, 0.5625, 0.625, 0.5, 0.625, 0.5, 0.5, 0.5625, 1.375, 0.5312, 1.5, 0.5, 1.375, 0.5312, -0.5, 0.5625, -0.375, 0.5, -0.375, 0.5625, 0.375, 0.5625, 0.5, 0.5, 0.5, 0.5, 0.375, 0.5625, 1.25, 0.5625, 1.375, 0.5, 1.375, 0.5, 1.25, 0.5625, 0.25, 0.5625, 0.375, 0.5, 0.375, 0.5, 0.25, 0.5625, 1.125, 0.5625, 1.25, 0.5, 1.25, 0.5, 1.125, 0.5, -0.375, 0.5, -0.25, 0.4375, -0.25, 0.4375, -0.375, 0.5, 0.5, 0.5, 0.625, 0.4375, 0.625, 0.4375, 0.5, 0.5, 1.375, 0.4688, 1.5, 0.4375, 1.375, 0.4688, -0.5, 0.5, -0.375, 0.4375, -0.375, 0.5, 0.375, 0.5, 0.5, 0.4375, 0.5, 0.4375, 0.375, 0.5, 1.25, 0.5, 1.375, 0.4375, 1.375, 0.4375, 1.25, 0.5, 0.25, 0.5, 0.375, 0.4375, 0.375, 0.4375, 0.25, 0.5, 1.125, 0.5, 1.25, 0.4375, 1.25, 0.4375, 1.125, 0.5, 0.125, 0.5, 0.25, 0.4375, 0.25, 0.4375, 0.125, 0.5, 1.0, 0.5, 1.125, 0.4375, 1.125, 0.4375, 1.0, 0.5, 0.0, 0.5, 0.125, 0.4375, 0.125, 0.4375, 0.0, 0.5, 0.875, 0.5, 1.0, 0.4375, 1.0, 0.4375, 0.875, 0.5, -0.125, 0.5, 0.0, 0.4375, 0.0, 0.4375, -0.125, 0.5, 0.75, 0.5, 0.875, 0.4375, 0.875, 0.4375, 0.75, 0.5, -0.25, 0.5, -0.125, 0.4375, -0.125, 0.4375, -0.25, 0.5, 0.625, 0.5, 0.75, 0.4375, 0.75, 0.4375, 0.625, 0.4375, 1.0, 0.4375, 1.125, 0.375, 1.125, 0.375, 1.0, 0.4375, 0.0, 0.4375, 0.125, 0.375, 0.125, 0.375, 0.0, 0.4375, 0.875, 0.4375, 1.0, 0.375, 1.0, 0.375, 0.875, 0.4375, -0.125, 0.4375, 0.0, 0.375, 0.0, 0.375, -0.125, 0.4375, 0.75, 0.4375, 0.875, 0.375, 0.875, 0.375, 0.75, 0.4375, -0.25, 0.4375, -0.125, 0.375, -0.125, 0.375, -0.25, 0.4375, 0.625, 0.4375, 0.75, 0.375, 0.75, 0.375, 0.625, 0.4375, -0.375, 0.4375, -0.25, 0.375, -0.25, 0.375, -0.375, 0.4375, 0.5, 0.4375, 0.625, 0.375, 0.625, 0.375, 0.5, 0.4375, 1.375, 0.4062, 1.5, 0.375, 1.375, 0.4062, -0.5, 0.4375, -0.375, 0.375, -0.375, 0.4375, 0.375, 0.4375, 0.5, 0.375, 0.5, 0.375, 0.375, 0.4375, 1.25, 0.4375, 1.375, 0.375, 1.375, 0.375, 1.25, 0.4375, 0.25, 0.4375, 0.375, 0.375, 0.375, 0.375, 0.25, 0.4375, 1.125, 0.4375, 1.25, 0.375, 1.25, 0.375, 1.125, 0.4375, 0.125, 0.4375, 0.25, 0.375, 0.25, 0.375, 0.125, 0.375, 0.5, 0.375, 0.625, 0.3125, 0.625, 0.3125, 0.5, 0.375, 1.375, 0.3438, 1.5, 0.3125, 1.375, 0.3438, -0.5, 0.375, -0.375, 0.3125, -0.375, 0.375, 0.375, 0.375, 0.5, 0.3125, 0.5, 0.3125, 0.375, 0.375, 1.25, 0.375, 1.375, 0.3125, 1.375, 0.3125, 1.25, 0.375, 0.25, 0.375, 0.375, 0.3125, 0.375, 0.3125, 0.25, 0.375, 1.125, 0.375, 1.25, 0.3125, 1.25, 0.3125, 1.125, 0.375, 0.125, 0.375, 0.25, 0.3125, 0.25, 0.3125, 0.125, 0.375, 1.0, 0.375, 1.125, 0.3125, 1.125, 0.3125, 1.0, 0.375, 0.0, 0.375, 0.125, 0.3125, 0.125, 0.3125, 0.0, 0.375, 0.875, 0.375, 1.0, 0.3125, 1.0, 0.3125, 0.875, 0.375, -0.125, 0.375, 0.0, 0.3125, 0.0, 0.3125, -0.125, 0.375, 0.75, 0.375, 0.875, 0.3125, 0.875, 0.3125, 0.75, 0.375, -0.25, 0.375, -0.125, 0.3125, -0.125, 0.3125, -0.25, 0.375, 0.625, 0.375, 0.75, 0.3125, 0.75, 0.3125, 0.625, 0.375, -0.375, 0.375, -0.25, 0.3125, -0.25, 0.3125, -0.375, 0.3125, 0.0, 0.3125, 0.125, 0.25, 0.125, 0.25, 0.0, 0.3125, 0.875, 0.3125, 1.0, 0.25, 1.0, 0.25, 0.875, 0.3125, -0.125, 0.3125, 0.0, 0.25, 0.0, 0.25, -0.125, 0.3125, 0.75, 0.3125, 0.875, 0.25, 0.875, 0.25, 0.75, 0.3125, -0.25, 0.3125, -0.125, 0.25, -0.125, 0.25, -0.25, 0.3125, 0.625, 0.3125, 0.75, 0.25, 0.75, 0.25, 0.625, 0.3125, -0.375, 0.3125, -0.25, 0.25, -0.25, 0.25, -0.375, 0.3125, 0.5, 0.3125, 0.625, 0.25, 0.625, 0.25, 0.5, 0.3125, 1.375, 0.2812, 1.5, 0.25, 1.375, 0.2812, -0.5, 0.3125, -0.375, 0.25, -0.375, 0.3125, 0.375, 0.3125, 0.5, 0.25, 0.5, 0.25, 0.375, 0.3125, 1.25, 0.3125, 1.375, 0.25, 1.375, 0.25, 1.25, 0.3125, 0.25, 0.3125, 0.375, 0.25, 0.375, 0.25, 0.25, 0.3125, 1.125, 0.3125, 1.25, 0.25, 1.25, 0.25, 1.125, 0.3125, 0.125, 0.3125, 0.25, 0.25, 0.25, 0.25, 0.125, 0.3125, 1.0, 0.3125, 1.125, 0.25, 1.125, 0.25, 1.0, 0.25, 1.375, 0.2188, 1.5, 0.1875, 1.375, 0.2188, -0.5, 0.25, -0.375, 0.1875, -0.375, 0.25, 0.375, 0.25, 0.5, 0.1875, 0.5, 0.1875, 0.375, 0.25, 1.25, 0.25, 1.375, 0.1875, 1.375, 0.1875, 1.25, 0.25, 0.25, 0.25, 0.375, 0.1875, 0.375, 0.1875, 0.25, 0.25, 1.125, 0.25, 1.25, 0.1875, 1.25, 0.1875, 1.125, 0.25, 0.125, 0.25, 0.25, 0.1875, 0.25, 0.1875, 0.125, 0.25, 1.0, 0.25, 1.125, 0.1875, 1.125, 0.1875, 1.0, 0.25, 0.0, 0.25, 0.125, 0.1875, 0.125, 0.1875, 0.0, 0.25, 0.875, 0.25, 1.0, 0.1875, 1.0, 0.1875, 0.875, 0.25, -0.125, 0.25, 0.0, 0.1875, 0.0, 0.1875, -0.125, 0.25, 0.75, 0.25, 0.875, 0.1875, 0.875, 0.1875, 0.75, 0.25, -0.25, 0.25, -0.125, 0.1875, -0.125, 0.1875, -0.25, 0.25, 0.625, 0.25, 0.75, 0.1875, 0.75, 0.1875, 0.625, 0.25, -0.375, 0.25, -0.25, 0.1875, -0.25, 0.1875, -0.375, 0.25, 0.5, 0.25, 0.625, 0.1875, 0.625, 0.1875, 0.5, 0.1875, 0.875, 0.1875, 1.0, 0.125, 1.0, 0.125, 0.875, 0.1875, -0.125, 0.1875, 0.0, 0.125, 0.0, 0.125, -0.125, 0.1875, 0.75, 0.1875, 0.875, 0.125, 0.875, 0.125, 0.75, 0.1875, -0.25, 0.1875, -0.125, 0.125, -0.125, 0.125, -0.25, 0.1875, 0.625, 0.1875, 0.75, 0.125, 0.75, 0.125, 0.625, 0.1875, -0.375, 0.1875, -0.25, 0.125, -0.25, 0.125, -0.375, 0.1875, 0.5, 0.1875, 0.625, 0.125, 0.625, 0.125, 0.5, 0.1875, 1.375, 0.1562, 1.5, 0.125, 1.375, 0.1562, -0.5, 0.1875, -0.375, 0.125, -0.375, 0.1875, 0.375, 0.1875, 0.5, 0.125, 0.5, 0.125, 0.375, 0.1875, 1.25, 0.1875, 1.375, 0.125, 1.375, 0.125, 1.25, 0.1875, 0.25, 0.1875, 0.375, 0.125, 0.375, 0.125, 0.25, 0.1875, 1.125, 0.1875, 1.25, 0.125, 1.25, 0.125, 1.125, 0.1875, 0.125, 0.1875, 0.25, 0.125, 0.25, 0.125, 0.125, 0.1875, 1.0, 0.1875, 1.125, 0.125, 1.125, 0.125, 1.0, 0.1875, 0.0, 0.1875, 0.125, 0.125, 0.125, 0.125, 0.0, 0.125, 0.375, 0.125, 0.5, 0.0625, 0.5, 0.0625, 0.375, 0.125, 1.25, 0.125, 1.375, 0.0625, 1.375, 0.0625, 1.25, 0.125, 0.25, 0.125, 0.375, 0.0625, 0.375, 0.0625, 0.25, 0.125, 1.125, 0.125, 1.25, 0.0625, 1.25, 0.0625, 1.125, 0.125, 0.125, 0.125, 0.25, 0.0625, 0.25, 0.0625, 0.125, 0.125, 1.0, 0.125, 1.125, 0.0625, 1.125, 0.0625, 1.0, 0.125, 0.0, 0.125, 0.125, 0.0625, 0.125, 0.0625, 0.0, 0.125, 0.875, 0.125, 1.0, 0.0625, 1.0, 0.0625, 0.875, 0.125, -0.125, 0.125, 0.0, 0.0625, 0.0, 0.0625, -0.125, 0.125, 0.75, 0.125, 0.875, 0.0625, 0.875, 0.0625, 0.75, 0.125, -0.25, 0.125, -0.125, 0.0625, -0.125, 0.0625, -0.25, 0.125, 0.625, 0.125, 0.75, 0.0625, 0.75, 0.0625, 0.625, 0.125, -0.375, 0.125, -0.25, 0.0625, -0.25, 0.0625, -0.375, 0.125, 0.5, 0.125, 0.625, 0.0625, 0.625, 0.0625, 0.5, 0.125, 1.375, 0.09375, 1.5, 0.0625, 1.375, 0.09375, -0.5, 0.125, -0.375, 0.0625, -0.375, 0.0625, -0.125, 0.0625, 0.0, 0.0, 0.0, -5.96e-08, -0.125, 0.0625, 0.75, 0.0625, 0.875, 0.0, 0.875, 0.0, 0.75, 0.0625, -0.25, 0.0625, -0.125, -5.96e-08, -0.125, -5.96e-08, -0.25, 0.0625, 0.625, 0.0625, 0.75, 0.0, 0.75, -5.96e-08, 0.625, 0.0625, -0.375, 0.0625, -0.25, -5.96e-08, -0.25, 0.0, -0.375, 0.0625, 0.5, 0.0625, 0.625, -5.96e-08, 0.625, -5.96e-08, 0.5, 0.0625, 1.375, 0.03125, 1.5, 0.0, 1.375, 0.03125, -0.5, 0.0625, -0.375, 0.0, -0.375, 0.0625, 0.375, 0.0625, 0.5, -5.96e-08, 0.5, -5.96e-08, 0.375, 0.0625, 1.25, 0.0625, 1.375, 0.0, 1.375, -5.96e-08, 1.25, 0.0625, 0.25, 0.0625, 0.375, -5.96e-08, 0.375, 0.0, 0.25, 0.0625, 1.125, 0.0625, 1.25, -5.96e-08, 1.25, -5.96e-08, 1.125, 0.0625, 0.125, 0.0625, 0.25, 0.0, 0.25, 0.0, 0.125, 0.0625, 1.0, 0.0625, 1.125, -5.96e-08, 1.125, 0.0, 1.0, 0.0625, 0.0, 0.0625, 0.125, 0.0, 0.125, 0.0, 0.0, 0.0625, 0.875, 0.0625, 1.0, 0.0, 1.0, 0.0, 0.875, 0.0, 0.25, -5.96e-08, 0.375, -0.0625, 0.375, -0.0625, 0.25, -5.96e-08, 1.125, -5.96e-08, 1.25, -0.0625, 1.25, -0.0625, 1.125, 0.0, 0.125, 0.0, 0.25, -0.0625, 0.25, -0.0625, 0.125, 0.0, 1.0, -5.96e-08, 1.125, -0.0625, 1.125, -0.0625, 1.0, 0.0, 0.0, 0.0, 0.125, -0.0625, 0.125, -0.0625, 0.0, 0.0, 0.875, 0.0, 1.0, -0.0625, 1.0, -0.0625, 0.875, -5.96e-08, -0.125, 0.0, 0.0, -0.0625, 0.0, -0.0625, -0.125, 0.0, 0.75, 0.0, 0.875, -0.0625, 0.875, -0.0625, 0.75, -5.96e-08, -0.25, -5.96e-08, -0.125, -0.0625, -0.125, -0.0625, -0.25, -5.96e-08, 0.625, 0.0, 0.75, -0.0625, 0.75, -0.0625, 0.625, 0.0, -0.375, -5.96e-08, -0.25, -0.0625, -0.25, -0.0625, -0.375, -5.96e-08, 0.5, -5.96e-08, 0.625, -0.0625, 0.625, -0.0625, 0.5, 0.0, 1.375, -0.03125, 1.5, -0.0625, 1.375, -0.03125, -0.5, 0.0, -0.375, -0.0625, -0.375, -5.96e-08, 0.375, -5.96e-08, 0.5, -0.0625, 0.5, -0.0625, 0.375, -5.96e-08, 1.25, 0.0, 1.375, -0.0625, 1.375, -0.0625, 1.25, -0.0625, -0.25, -0.0625, -0.125, -0.125, -0.125, -0.125, -0.25, -0.0625, 0.625, -0.0625, 0.75, -0.125, 0.75, -0.125, 0.625, -0.0625, -0.375, -0.0625, -0.25, -0.125, -0.25, -0.125, -0.375, -0.0625, 0.5, -0.0625, 0.625, -0.125, 0.625, -0.125, 0.5, -0.0625, 1.375, -0.09375, 1.5, -0.125, 1.375, -0.09375, -0.5, -0.0625, -0.375, -0.125, -0.375, -0.0625, 0.375, -0.0625, 0.5, -0.125, 0.5, -0.125, 0.375, -0.0625, 1.25, -0.0625, 1.375, -0.125, 1.375, -0.125, 1.25, -0.0625, 0.25, -0.0625, 0.375, -0.125, 0.375, -0.125, 0.25, -0.0625, 1.125, -0.0625, 1.25, -0.125, 1.25, -0.125, 1.125, -0.0625, 0.125, -0.0625, 0.25, -0.125, 0.25, -0.125, 0.125, -0.0625, 1.0, -0.0625, 1.125, -0.125, 1.125, -0.125, 1.0, -0.0625, 0.0, -0.0625, 0.125, -0.125, 0.125, -0.125, 0.0, -0.0625, 0.875, -0.0625, 1.0, -0.125, 1.0, -0.125, 0.875, -0.0625, -0.125, -0.0625, 0.0, -0.125, 0.0, -0.125, -0.125, -0.0625, 0.75, -0.0625, 0.875, -0.125, 0.875, -0.125, 0.75, -0.125, 1.125, -0.125, 1.25, -0.1875, 1.25, -0.1875, 1.125, -0.125, 0.125, -0.125, 0.25, -0.1875, 0.25, -0.1875, 0.125, -0.125, 1.0, -0.125, 1.125, -0.1875, 1.125, -0.1875, 1.0, -0.125, 0.0, -0.125, 0.125, -0.1875, 0.125, -0.1875, 0.0, -0.125, 0.875, -0.125, 1.0, -0.1875, 1.0, -0.1875, 0.875, -0.125, -0.125, -0.125, 0.0, -0.1875, 0.0, -0.1875, -0.125, -0.125, 0.75, -0.125, 0.875, -0.1875, 0.875, -0.1875, 0.75, -0.125, -0.25, -0.125, -0.125, -0.1875, -0.125, -0.1875, -0.25, -0.125, 0.625, -0.125, 0.75, -0.1875, 0.75, -0.1875, 0.625, -0.125, -0.375, -0.125, -0.25, -0.1875, -0.25, -0.1875, -0.375, -0.125, 0.5, -0.125, 0.625, -0.1875, 0.625, -0.1875, 0.5, -0.125, 1.375, -0.1562, 1.5, -0.1875, 1.375, -0.1562, -0.5, -0.125, -0.375, -0.1875, -0.375, -0.125, 0.375, -0.125, 0.5, -0.1875, 0.5, -0.1875, 0.375, -0.125, 1.25, -0.125, 1.375, -0.1875, 1.375, -0.1875, 1.25, -0.125, 0.25, -0.125, 0.375, -0.1875, 0.375, -0.1875, 0.25, -0.1875, 0.625, -0.1875, 0.75, -0.25, 0.75, -0.25, 0.625, -0.1875, -0.375, -0.1875, -0.25, -0.25, -0.25, -0.25, -0.375, -0.1875, 0.5, -0.1875, 0.625, -0.25, 0.625, -0.25, 0.5, -0.1875, 1.375, -0.2188, 1.5, -0.25, 1.375, -0.2188, -0.5, -0.1875, -0.375, -0.25, -0.375, -0.1875, 0.375, -0.1875, 0.5, -0.25, 0.5, -0.25, 0.375, -0.1875, 1.25, -0.1875, 1.375, -0.25, 1.375, -0.25, 1.25, -0.1875, 0.25, -0.1875, 0.375, -0.25, 0.375, -0.25, 0.25, -0.1875, 1.125, -0.1875, 1.25, -0.25, 1.25, -0.25, 1.125, -0.1875, 0.125, -0.1875, 0.25, -0.25, 0.25, -0.25, 0.125, -0.1875, 1.0, -0.1875, 1.125, -0.25, 1.125, -0.25, 1.0, -0.1875, 0.0, -0.1875, 0.125, -0.25, 0.125, -0.25, 0.0, -0.1875, 0.875, -0.1875, 1.0, -0.25, 1.0, -0.25, 0.875, -0.1875, -0.125, -0.1875, 0.0, -0.25, 0.0, -0.25, -0.125, -0.1875, 0.75, -0.1875, 0.875, -0.25, 0.875, -0.25, 0.75, -0.1875, -0.25, -0.1875, -0.125, -0.25, -0.125, -0.25, -0.25, -0.25, 0.125, -0.25, 0.25, -0.3125, 0.25, -0.3125, 0.125, -0.25, 1.0, -0.25, 1.125, -0.3125, 1.125, -0.3125, 1.0, -0.25, 0.0, -0.25, 0.125, -0.3125, 0.125, -0.3125, 0.0, -0.25, 0.875, -0.25, 1.0, -0.3125, 1.0, -0.3125, 0.875, -0.25, -0.125, -0.25, 0.0, -0.3125, 0.0, -0.3125, -0.125, -0.25, 0.75, -0.25, 0.875, -0.3125, 0.875, -0.3125, 0.75, -0.25, -0.25, -0.25, -0.125, -0.3125, -0.125, -0.3125, -0.25, -0.25, 0.625, -0.25, 0.75, -0.3125, 0.75, -0.3125, 0.625, -0.25, -0.375, -0.25, -0.25, -0.3125, -0.25, -0.3125, -0.375, -0.25, 0.5, -0.25, 0.625, -0.3125, 0.625, -0.3125, 0.5, -0.25, 1.375, -0.2812, 1.5, -0.3125, 1.375, -0.2812, -0.5, -0.25, -0.375, -0.3125, -0.375, -0.25, 0.375, -0.25, 0.5, -0.3125, 0.5, -0.3125, 0.375, -0.25, 1.25, -0.25, 1.375, -0.3125, 1.375, -0.3125, 1.25, -0.25, 0.25, -0.25, 0.375, -0.3125, 0.375, -0.3125, 0.25, -0.25, 1.125, -0.25, 1.25, -0.3125, 1.25, -0.3125, 1.125, -0.3125, -0.375, -0.3125, -0.25, -0.375, -0.25, -0.375, -0.375, -0.3125, 0.5, -0.3125, 0.625, -0.375, 0.625, -0.375, 0.5, -0.3125, 1.375, -0.3438, 1.5, -0.375, 1.375, -0.3438, -0.5, -0.3125, -0.375, -0.375, -0.375, -0.3125, 0.375, -0.3125, 0.5, -0.375, 0.5, -0.375, 0.375, -0.3125, 1.25, -0.3125, 1.375, -0.375, 1.375, -0.375, 1.25, -0.3125, 0.25, -0.3125, 0.375, -0.375, 0.375, -0.375, 0.25, -0.3125, 1.125, -0.3125, 1.25, -0.375, 1.25, -0.375, 1.125, -0.3125, 0.125, -0.3125, 0.25, -0.375, 0.25, -0.375, 0.125, -0.3125, 1.0, -0.3125, 1.125, -0.375, 1.125, -0.375, 1.0, -0.3125, 0.0, -0.3125, 0.125, -0.375, 0.125, -0.375, 0.0, -0.3125, 0.875, -0.3125, 1.0, -0.375, 1.0, -0.375, 0.875, -0.3125, -0.125, -0.3125, 0.0, -0.375, 0.0, -0.375, -0.125, -0.3125, 0.75, -0.3125, 0.875, -0.375, 0.875, -0.375, 0.75, -0.3125, -0.25, -0.3125, -0.125, -0.375, -0.125, -0.375, -0.25, -0.3125, 0.625, -0.3125, 0.75, -0.375, 0.75, -0.375, 0.625, -0.375, 1.0, -0.375, 1.125, -0.4375, 1.125, -0.4375, 1.0, -0.375, 0.0, -0.375, 0.125, -0.4375, 0.125, -0.4375, 0.0, -0.375, 0.875, -0.375, 1.0, -0.4375, 1.0, -0.4375, 0.875, -0.375, -0.125, -0.375, 0.0, -0.4375, 0.0, -0.4375, -0.125, -0.375, 0.75, -0.375, 0.875, -0.4375, 0.875, -0.4375, 0.75, -0.375, -0.25, -0.375, -0.125, -0.4375, -0.125, -0.4375, -0.25, -0.375, 0.625, -0.375, 0.75, -0.4375, 0.75, -0.4375, 0.625, -0.375, -0.375, -0.375, -0.25, -0.4375, -0.25, -0.4375, -0.375, -0.375, 0.5, -0.375, 0.625, -0.4375, 0.625, -0.4375, 0.5, -0.375, 1.375, -0.4062, 1.5, -0.4375, 1.375, -0.4062, -0.5, -0.375, -0.375, -0.4375, -0.375, -0.375, 0.375, -0.375, 0.5, -0.4375, 0.5, -0.4375, 0.375, -0.375, 1.25, -0.375, 1.375, -0.4375, 1.375, -0.4375, 1.25, -0.375, 0.25, -0.375, 0.375, -0.4375, 0.375, -0.4375, 0.25, -0.375, 1.125, -0.375, 1.25, -0.4375, 1.25, -0.4375, 1.125, -0.375, 0.125, -0.375, 0.25, -0.4375, 0.25, -0.4375, 0.125, -0.4375, 0.5, -0.4375, 0.625, -0.5, 0.625, -0.5, 0.5, -0.4375, 1.375, -0.4688, 1.5, -0.5, 1.375, -0.4688, -0.5, -0.4375, -0.375, -0.5, -0.375, -0.4375, 0.375, -0.4375, 0.5, -0.5, 0.5, -0.5, 0.375, -0.4375, 1.25, -0.4375, 1.375, -0.5, 1.375, -0.5, 1.25, -0.4375, 0.25, -0.4375, 0.375, -0.5, 0.375, -0.5, 0.25, -0.4375, 1.125, -0.4375, 1.25, -0.5, 1.25, -0.5, 1.125, -0.4375, 0.125, -0.4375, 0.25, -0.5, 0.25, -0.5, 0.125, -0.4375, 1.0, -0.4375, 1.125, -0.5, 1.125, -0.5, 1.0, -0.4375, 0.0, -0.4375, 0.125, -0.5, 0.125, -0.5, 0.0, -0.4375, 0.875, -0.4375, 1.0, -0.5, 1.0, -0.5, 0.875, -0.4375, -0.125, -0.4375, 0.0, -0.5, 0.0, -0.5, -0.125, -0.4375, 0.75, -0.4375, 0.875, -0.5, 0.875, -0.5, 0.75, -0.4375, -0.25, -0.4375, -0.125, -0.5, -0.125, -0.5, -0.25, -0.4375, 0.625, -0.4375, 0.75, -0.5, 0.75, -0.5, 0.625, -0.4375, -0.375, -0.4375, -0.25, -0.5, -0.25, -0.5, -0.375, 1.5, 0.0, 1.5, 0.125, 1.437, 0.125, 1.438, 0.0, 1.5, 0.875, 1.5, 1.0, 1.438, 1.0, 1.437, 0.875, 1.5, -0.125, 1.5, 0.0, 1.438, 0.0, 1.437, -0.125, 1.5, 0.75, 1.5, 0.875, 1.437, 0.875, 1.438, 0.75, 1.5, -0.25, 1.5, -0.125, 1.437, -0.125, 1.437, -0.25, 1.5, 0.625, 1.5, 0.75, 1.438, 0.75, 1.437, 0.625, 1.5, -0.375, 1.5, -0.25, 1.437, -0.25, 1.438, -0.375, 1.5, 0.5, 1.5, 0.625, 1.437, 0.625, 1.437, 0.5, 1.5, 1.375, 1.469, 1.5, 1.438, 1.375, 1.469, -0.5, 1.5, -0.375, 1.438, -0.375, 1.5, 0.375, 1.5, 0.5, 1.437, 0.5, 1.437, 0.375, 1.5, 1.25, 1.5, 1.375, 1.438, 1.375, 1.437, 1.25, 1.5, 0.25, 1.5, 0.375, 1.437, 0.375, 1.438, 0.25, 1.5, 1.125, 1.5, 1.25, 1.437, 1.25, 1.437, 1.125, 1.5, 0.125, 1.5, 0.25, 1.438, 0.25, 1.437, 0.125, 1.5, 1.0, 1.5, 1.125, 1.437, 1.125, 1.438, 1.0, 1.406, -0.5, 1.438, -0.375, 1.375, -0.375, 1.437, 0.375, 1.437, 0.5, 1.375, 0.5, 1.375, 0.375, 1.437, 1.25, 1.438, 1.375, 1.375, 1.375, 1.375, 1.25, 1.438, 0.25, 1.437, 0.375, 1.375, 0.375, 1.375, 0.25, 1.437, 1.125, 1.437, 1.25, 1.375, 1.25, 1.375, 1.125, 1.437, 0.125, 1.438, 0.25, 1.375, 0.25, 1.375, 0.125, 1.438, 1.0, 1.437, 1.125, 1.375, 1.125, 1.375, 1.0, 1.438, 0.0, 1.437, 0.125, 1.375, 0.125, 1.375, 0.0, 1.437, 0.875, 1.438, 1.0, 1.375, 1.0, 1.375, 0.875, 1.437, -0.125, 1.438, 0.0, 1.375, 0.0, 1.375, -0.125, 1.438, 0.75, 1.437, 0.875, 1.375, 0.875, 1.375, 0.75, 1.437, -0.25, 1.437, -0.125, 1.375, -0.125, 1.375, -0.25, 1.437, 0.625, 1.438, 0.75, 1.375, 0.75, 1.375, 0.625, 1.438, -0.375, 1.437, -0.25, 1.375, -0.25, 1.375, -0.375, 1.437, 0.5, 1.437, 0.625, 1.375, 0.625, 1.375, 0.5, 1.438, 1.375, 1.406, 1.5, 1.375, 1.375, 1.375, -0.125, 1.375, 0.0, 1.312, 0.0, 1.312, -0.125, 1.375, 0.75, 1.375, 0.875, 1.312, 0.875, 1.312, 0.75, 1.375, -0.25, 1.375, -0.125, 1.312, -0.125, 1.312, -0.25, 1.375, 0.625, 1.375, 0.75, 1.312, 0.75, 1.312, 0.625, 1.375, -0.375, 1.375, -0.25, 1.312, -0.25, 1.312, -0.375, 1.375, 0.5, 1.375, 0.625, 1.312, 0.625, 1.312, 0.5, 1.375, 1.375, 1.344, 1.5, 1.312, 1.375, 1.344, -0.5, 1.375, -0.375, 1.312, -0.375, 1.375, 0.375, 1.375, 0.5, 1.312, 0.5, 1.312, 0.375, 1.375, 1.25, 1.375, 1.375, 1.312, 1.375, 1.312, 1.25, 1.375, 0.25, 1.375, 0.375, 1.312, 0.375, 1.312, 0.25, 1.375, 1.125, 1.375, 1.25, 1.312, 1.25, 1.312, 1.125, 1.375, 0.125, 1.375, 0.25, 1.312, 0.25, 1.312, 0.125, 1.375, 1.0, 1.375, 1.125, 1.312, 1.125, 1.312, 1.0, 1.375, 0.0, 1.375, 0.125, 1.312, 0.125, 1.312, 0.0, 1.375, 0.875, 1.375, 1.0, 1.312, 1.0, 1.312, 0.875, 1.312, 1.25, 1.312, 1.375, 1.25, 1.375, 1.25, 1.25, 1.312, 0.25, 1.312, 0.375, 1.25, 0.375, 1.25, 0.25, 1.312, 1.125, 1.312, 1.25, 1.25, 1.25, 1.25, 1.125, 1.312, 0.125, 1.312, 0.25, 1.25, 0.25, 1.25, 0.125, 1.312, 1.0, 1.312, 1.125, 1.25, 1.125, 1.25, 1.0, 1.312, 0.0, 1.312, 0.125, 1.25, 0.125, 1.25, 0.0, 1.312, 0.875, 1.312, 1.0, 1.25, 1.0, 1.25, 0.875, 1.312, -0.125, 1.312, 0.0, 1.25, 0.0, 1.25, -0.125, 1.312, 0.75, 1.312, 0.875, 1.25, 0.875, 1.25, 0.75, 1.312, -0.25, 1.312, -0.125, 1.25, -0.125, 1.25, -0.25, 1.312, 0.625, 1.312, 0.75, 1.25, 0.75, 1.25, 0.625, 1.312, -0.375, 1.312, -0.25, 1.25, -0.25, 1.25, -0.375, 1.312, 0.5, 1.312, 0.625, 1.25, 0.625, 1.25, 0.5, 1.312, 1.375, 1.281, 1.5, 1.25, 1.375, 1.281, -0.5, 1.312, -0.375, 1.25, -0.375, 1.312, 0.375, 1.312, 0.5, 1.25, 0.5, 1.25, 0.375, 1.25, 0.75, 1.25, 0.875, 1.187, 0.875, 1.188, 0.75, 1.25, -0.25, 1.25, -0.125, 1.187, -0.125, 1.188, -0.25, 1.25, 0.625, 1.25, 0.75, 1.188, 0.75, 1.187, 0.625, 1.25, -0.375, 1.25, -0.25, 1.188, -0.25, 1.188, -0.375, 1.25, 0.5, 1.25, 0.625, 1.187, 0.625, 1.187, 0.5, 1.25, 1.375, 1.219, 1.5, 1.188, 1.375, 1.219, -0.5, 1.25, -0.375, 1.188, -0.375, 1.25, 0.375, 1.25, 0.5, 1.187, 0.5, 1.187, 0.375, 1.25, 1.25, 1.25, 1.375, 1.188, 1.375, 1.188, 1.25, 1.25, 0.25, 1.25, 0.375, 1.187, 0.375, 1.188, 0.25, 1.25, 1.125, 1.25, 1.25, 1.188, 1.25, 1.187, 1.125, 1.25, 0.125, 1.25, 0.25, 1.188, 0.25, 1.187, 0.125, 1.25, 1.0, 1.25, 1.125, 1.187, 1.125, 1.188, 1.0, 1.25, 0.0, 1.25, 0.125, 1.187, 0.125, 1.188, 0.0, 1.25, 0.875, 1.25, 1.0, 1.188, 1.0, 1.187, 0.875, 1.25, -0.125, 1.25, 0.0, 1.188, 0.0, 1.187, -0.125, 1.188, 0.25, 1.187, 0.375, 1.125, 0.375, 1.125, 0.25, 1.187, 1.125, 1.188, 1.25, 1.125, 1.25, 1.125, 1.125, 1.187, 0.125, 1.188, 0.25, 1.125, 0.25, 1.125, 0.125, 1.188, 1.0, 1.187, 1.125, 1.125, 1.125, 1.125, 1.0, 1.188, 0.0, 1.187, 0.125, 1.125, 0.125, 1.125, 0.0, 1.187, 0.875, 1.188, 1.0, 1.125, 1.0, 1.125, 0.875, 1.187, -0.125, 1.188, 0.0, 1.125, 0.0, 1.125, -0.125, 1.188, 0.75, 1.187, 0.875, 1.125, 0.875, 1.125, 0.75, 1.188, -0.25, 1.187, -0.125, 1.125, -0.125, 1.125, -0.25, 1.187, 0.625, 1.188, 0.75, 1.125, 0.75, 1.125, 0.625, 1.188, -0.375, 1.188, -0.25, 1.125, -0.25, 1.125, -0.375, 1.187, 0.5, 1.187, 0.625, 1.125, 0.625, 1.125, 0.5, 1.188, 1.375, 1.156, 1.5, 1.125, 1.375, 1.156, -0.5, 1.188, -0.375, 1.125, -0.375, 1.187, 0.375, 1.187, 0.5, 1.125, 0.5, 1.125, 0.375, 1.188, 1.25, 1.188, 1.375, 1.125, 1.375, 1.125, 1.25, 1.125, -0.25, 1.125, -0.125, 1.062, -0.125, 1.062, -0.25, 1.125, 0.625, 1.125, 0.75, 1.062, 0.75, 1.062, 0.625, 1.125, -0.375, 1.125, -0.25, 1.062, -0.25, 1.062, -0.375, 1.125, 0.5, 1.125, 0.625, 1.062, 0.625, 1.062, 0.5, 1.125, 1.375, 1.094, 1.5, 1.062, 1.375, 1.094, -0.5, 1.125, -0.375, 1.062, -0.375, 1.125, 0.375, 1.125, 0.5, 1.062, 0.5, 1.062, 0.375, 1.125, 1.25, 1.125, 1.375, 1.062, 1.375, 1.062, 1.25, 1.125, 0.25, 1.125, 0.375, 1.062, 0.375, 1.062, 0.25, 1.125, 1.125, 1.125, 1.25, 1.062, 1.25, 1.062, 1.125, 1.125, 0.125, 1.125, 0.25, 1.062, 0.25, 1.062, 0.125, 1.125, 1.0, 1.125, 1.125, 1.062, 1.125, 1.062, 1.0, 1.125, 0.0, 1.125, 0.125, 1.062, 0.125, 1.062, 0.0, 1.125, 0.875, 1.125, 1.0, 1.062, 1.0, 1.062, 0.875, 1.125, -0.125, 1.125, 0.0, 1.062, 0.0, 1.062, -0.125, 1.125, 0.75, 1.125, 0.875, 1.062, 0.875, 1.062, 0.75, 1.062, 1.125, 1.062, 1.25, 1.0, 1.25, 1.0, 1.125, 1.062, 0.125, 1.062, 0.25, 1.0, 0.25, 1.0, 0.125, 1.062, 1.0, 1.062, 1.125, 1.0, 1.125, 1.0, 1.0, 1.062, 0.0, 1.062, 0.125, 1.0, 0.125, 1.0, 0.0, 1.062, 0.875, 1.062, 1.0, 1.0, 1.0, 1.0, 0.875, 1.062, -0.125, 1.062, 0.0, 1.0, 0.0, 1.0, -0.125, 1.062, 0.75, 1.062, 0.875, 1.0, 0.875, 1.0, 0.75, 1.062, -0.25, 1.062, -0.125, 1.0, -0.125, 1.0, -0.25, 1.062, 0.625, 1.062, 0.75, 1.0, 0.75, 1.0, 0.625, 1.062, -0.375, 1.062, -0.25, 1.0, -0.25, 1.0, -0.375, 1.062, 0.5, 1.062, 0.625, 1.0, 0.625, 1.0, 0.5, 1.062, 1.375, 1.031, 1.5, 1.0, 1.375, 1.031, -0.5, 1.062, -0.375, 1.0, -0.375, 1.062, 0.375, 1.062, 0.5, 1.0, 0.5, 1.0, 0.375, 1.062, 1.25, 1.062, 1.375, 1.0, 1.375, 1.0, 1.25, 1.062, 0.25, 1.062, 0.375, 1.0, 0.375, 1.0, 0.25])
me_sphere.materials.append(mat_wood_planks)
me_sphere.update()

# ---- objects
ob_wood_planks = bpy.data.objects.new('wood_planks', me_sphere)

# ---- transforms, parenting, visibility, modifiers, constraints
ob_wood_planks.location = (0.0, 0.0, 0.0)

# ---- collection membership
col_collection.objects.link(ob_wood_planks)

# ---- scene / render settings (as saved in the file)
scene.frame_start = 1; scene.frame_end = 250; scene.frame_set(1)
scene.render.engine = 'BLENDER_EEVEE_NEXT'
scene.render.bake_bias = 0.0
scene.render.bake_samples = 0
scene.cycles.sampling_pattern = 'TABULATED_SOBOL'
scene.eevee.use_volume_custom_range = False
bpy.context.view_layer.update()

# ---- added for rendering (the .blend has no active camera and no usable light): camera, sun + grey world if the file has none
cam_auto = bpy.data.cameras.new('AutoCamera')
cam_auto.lens = 50.0
cam_auto.sensor_width = 36.0
cam_auto.clip_end = 1000.0
ob_auto_camera = bpy.data.objects.new('AutoCamera', cam_auto)
scene.collection.objects.link(ob_auto_camera)
ob_auto_camera.location = (1.60254, -1.92304, 1.28203)
ob_auto_camera.rotation_euler = (1.09748, -7.21219e-08, 0.694738)
scene.camera = ob_auto_camera
light_auto_sun = bpy.data.lights.new('AutoSun', 'SUN')
light_auto_sun.energy = 3.0
light_auto_sun.angle = 0.0523599
ob_auto_sun = bpy.data.objects.new('AutoSun', light_auto_sun)
scene.collection.objects.link(ob_auto_sun)
ob_auto_sun.rotation_euler = (0.872665, 0.174533, 0.523599)
if scene.world is None:
    world_auto = bpy.data.worlds.new('AutoWorld')
    world_auto.color = (0.3, 0.3, 0.3)
    scene.world = world_auto
bpy.context.view_layer.update()
